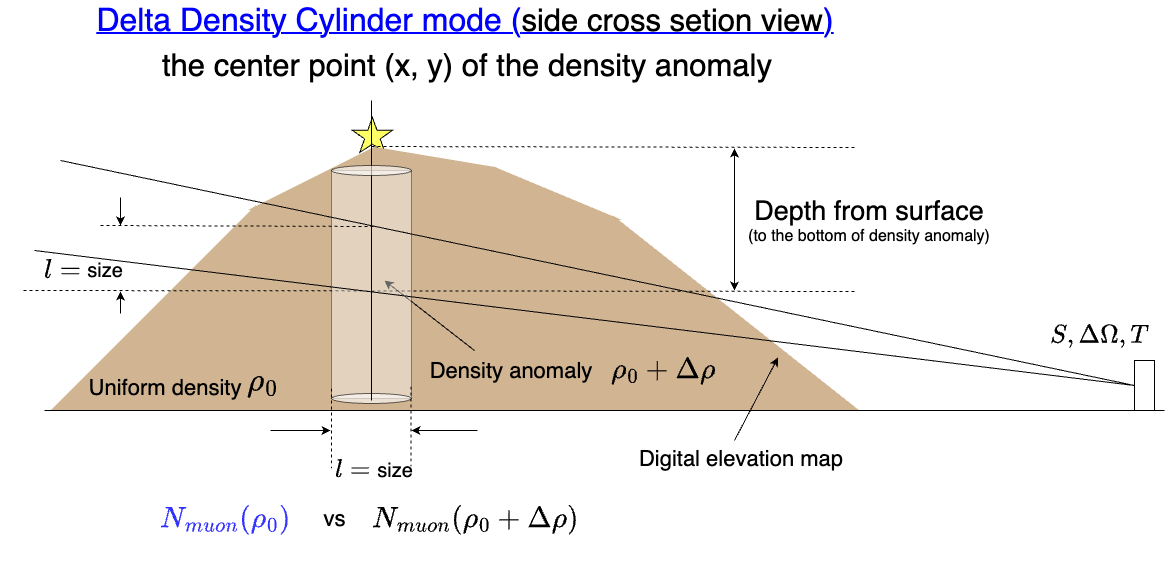

The diagram above was exported from draw.io. Its source (the exported page's mxGraphModel, read from the mxfile embedded in the PNG):
<mxGraphModel dx="1008" dy="636" grid="1" gridSize="10" guides="1" tooltips="1" connect="1" arrows="1" fold="1" page="1" pageScale="1" pageWidth="1654" pageHeight="1169" background="#ffffff" math="1" shadow="0">
  <root>
    <mxCell id="0" />
    <mxCell id="1" parent="0" />
    <mxCell id="928" value="" style="verticalLabelPosition=bottom;verticalAlign=top;html=1;shape=mxgraph.basic.star;fillColor=#FFFF66;" parent="1" vertex="1">
      <mxGeometry x="351.9" y="117" width="40" height="35" as="geometry" />
    </mxCell>
    <mxCell id="893" value="" style="group" parent="1" vertex="1" connectable="0">
      <mxGeometry x="54" y="148" width="954" height="280" as="geometry" />
    </mxCell>
    <mxCell id="894" value="" style="verticalLabelPosition=bottom;verticalAlign=top;html=1;shape=mxgraph.basic.orthogonal_triangle;flipH=1;fillColor=#D1B593;strokeColor=light-dark(#d1b593, #ededed);strokeWidth=3;" parent="893" vertex="1">
      <mxGeometry y="60" width="200" height="200" as="geometry" />
    </mxCell>
    <mxCell id="895" value="" style="verticalLabelPosition=bottom;verticalAlign=top;html=1;shape=mxgraph.basic.orthogonal_triangle;flipH=1;fillColor=#D1B593;strokeColor=light-dark(#d1b593, #ededed);strokeWidth=3;" parent="893" vertex="1">
      <mxGeometry x="200" width="120" height="60" as="geometry" />
    </mxCell>
    <mxCell id="896" value="" style="verticalLabelPosition=bottom;verticalAlign=top;html=1;shape=mxgraph.basic.orthogonal_triangle;flipH=0;fillColor=#D1B593;strokeColor=light-dark(#d1b593, #ededed);strokeWidth=3;" parent="893" vertex="1">
      <mxGeometry x="320" width="120" height="20" as="geometry" />
    </mxCell>
    <mxCell id="897" value="" style="verticalLabelPosition=bottom;verticalAlign=top;html=1;shape=mxgraph.basic.orthogonal_triangle;flipH=0;fillColor=#D1B593;strokeColor=light-dark(#d1b593, #ededed);strokeWidth=3;" parent="893" vertex="1">
      <mxGeometry x="440" y="20" width="120" height="50" as="geometry" />
    </mxCell>
    <mxCell id="898" value="" style="verticalLabelPosition=bottom;verticalAlign=top;html=1;shape=mxgraph.basic.orthogonal_triangle;flipH=0;fillColor=#D1B593;strokeColor=light-dark(#d1b593, #ededed);strokeWidth=3;" parent="893" vertex="1">
      <mxGeometry x="560" y="70" width="240" height="190" as="geometry" />
    </mxCell>
    <mxCell id="899" value="" style="verticalLabelPosition=bottom;verticalAlign=top;html=1;shape=mxgraph.basic.rect;fillColor2=none;strokeWidth=3;size=20;indent=5;fillColor=#D1B593;strokeColor=light-dark(#d1b593, #ededed);" parent="893" vertex="1">
      <mxGeometry x="200" y="60" width="120" height="200" as="geometry" />
    </mxCell>
    <mxCell id="900" value="" style="verticalLabelPosition=bottom;verticalAlign=top;html=1;shape=mxgraph.basic.rect;fillColor2=none;strokeWidth=3;size=20;indent=5;fillColor=#D1B593;strokeColor=light-dark(#d1b593, #ededed);" parent="893" vertex="1">
      <mxGeometry x="320" y="20" width="120" height="240" as="geometry" />
    </mxCell>
    <mxCell id="901" value="" style="verticalLabelPosition=bottom;verticalAlign=top;html=1;shape=mxgraph.basic.rect;fillColor2=none;strokeWidth=3;size=20;indent=5;fillColor=#D1B593;strokeColor=light-dark(#d1b593, #ededed);" parent="893" vertex="1">
      <mxGeometry x="440" y="70" width="120" height="190" as="geometry" />
    </mxCell>
    <mxCell id="904" value="" style="endArrow=none;html=1;dashed=1;" parent="893" edge="1">
      <mxGeometry width="50" height="50" relative="1" as="geometry">
        <mxPoint x="800" y="142.96000000000004" as="sourcePoint" />
        <mxPoint x="-34" y="142" as="targetPoint" />
      </mxGeometry>
    </mxCell>
    <mxCell id="905" value="" style="endArrow=classic;startArrow=classic;html=1;" parent="893" edge="1">
      <mxGeometry width="50" height="50" relative="1" as="geometry">
        <mxPoint x="680" y="142" as="sourcePoint" />
        <mxPoint x="680" y="3.552713678800501e-14" as="targetPoint" />
      </mxGeometry>
    </mxCell>
    <mxCell id="906" value="&lt;font style=&quot;font-size: 27px;&quot;&gt;Depth from surface&lt;/font&gt;&lt;br&gt;&lt;span style=&quot;font-size: 16px;&quot;&gt;(to the bottom of density anomaly)&lt;/span&gt;" style="text;strokeColor=none;align=center;fillColor=none;html=1;verticalAlign=middle;whiteSpace=wrap;rounded=0;" parent="893" vertex="1">
      <mxGeometry x="690" y="32" width="250" height="80" as="geometry" />
    </mxCell>
    <mxCell id="908" value="" style="endArrow=classic;html=1;" parent="893" edge="1">
      <mxGeometry width="50" height="50" relative="1" as="geometry">
        <mxPoint x="420" y="202" as="sourcePoint" />
        <mxPoint x="330" y="132" as="targetPoint" />
      </mxGeometry>
    </mxCell>
    <mxCell id="909" value="" style="group" parent="893" vertex="1" connectable="0">
      <mxGeometry x="-41" y="200" width="304" height="80" as="geometry" />
    </mxCell>
    <mxCell id="910" value="&lt;font style=&quot;color: rgb(0, 0, 0);&quot;&gt;&lt;font&gt;Uniform density&lt;/font&gt;&lt;/font&gt;" style="text;strokeColor=none;align=center;fillColor=none;html=1;verticalAlign=middle;whiteSpace=wrap;rounded=0;fontSize=22;" parent="909" vertex="1">
      <mxGeometry width="304" height="80" as="geometry" />
    </mxCell>
    <mxCell id="911" value="&lt;span&gt;$$\rho_0 $$&lt;/span&gt;" style="text;html=1;strokeColor=none;fillColor=none;align=center;verticalAlign=middle;whiteSpace=wrap;rounded=0;fillStyle=hatch;fontSize=28;fontColor=#000000;" parent="909" vertex="1">
      <mxGeometry x="217" y="3" width="65" height="60" as="geometry" />
    </mxCell>
    <mxCell id="946" value="" style="endArrow=classic;html=1;" edge="1" parent="909">
      <mxGeometry width="50" height="50" relative="1" as="geometry">
        <mxPoint x="257" y="82" as="sourcePoint" />
        <mxPoint x="317" y="82" as="targetPoint" />
      </mxGeometry>
    </mxCell>
    <mxCell id="912" value="" style="group" parent="893" vertex="1" connectable="0">
      <mxGeometry x="330" y="192" width="312" height="60" as="geometry" />
    </mxCell>
    <mxCell id="913" value="Density anomaly" style="text;strokeColor=none;align=center;fillColor=none;html=1;verticalAlign=middle;whiteSpace=wrap;rounded=0;fontSize=22;" parent="912" vertex="1">
      <mxGeometry y="12" width="254" height="38" as="geometry" />
    </mxCell>
    <mxCell id="914" value="&lt;span&gt;$$\rho_0+\Delta \rho $$&lt;/span&gt;" style="text;html=1;strokeColor=none;fillColor=none;align=center;verticalAlign=middle;whiteSpace=wrap;rounded=0;fillStyle=hatch;fontSize=25;fontColor=#000000;" parent="912" vertex="1">
      <mxGeometry x="247" width="65" height="60" as="geometry" />
    </mxCell>
    <mxCell id="921" value="" style="endArrow=classic;html=1;" parent="893" edge="1">
      <mxGeometry width="50" height="50" relative="1" as="geometry">
        <mxPoint x="66" y="49" as="sourcePoint" />
        <mxPoint x="66" y="76.96000000000001" as="targetPoint" />
      </mxGeometry>
    </mxCell>
    <mxCell id="923" value="" style="endArrow=classic;html=1;" parent="893" edge="1">
      <mxGeometry width="50" height="50" relative="1" as="geometry">
        <mxPoint x="66" y="165" as="sourcePoint" />
        <mxPoint x="66" y="142.96000000000004" as="targetPoint" />
      </mxGeometry>
    </mxCell>
    <mxCell id="937" value="" style="rounded=0;whiteSpace=wrap;html=1;opacity=40;" vertex="1" parent="893">
      <mxGeometry x="277" y="22" width="80" height="228" as="geometry" />
    </mxCell>
    <mxCell id="943" value="" style="ellipse;whiteSpace=wrap;html=1;opacity=60;" vertex="1" parent="893">
      <mxGeometry x="277" y="245" width="80" height="10" as="geometry" />
    </mxCell>
    <mxCell id="892" value="" style="endArrow=classic;html=1;" parent="893" edge="1">
      <mxGeometry width="50" height="50" relative="1" as="geometry">
        <mxPoint x="423" y="282" as="sourcePoint" />
        <mxPoint x="357" y="282" as="targetPoint" />
      </mxGeometry>
    </mxCell>
    <mxCell id="945" value="" style="endArrow=none;html=1;dashed=1;" edge="1" parent="893">
      <mxGeometry width="50" height="50" relative="1" as="geometry">
        <mxPoint x="356.58" y="238" as="sourcePoint" />
        <mxPoint x="356.58" y="318" as="targetPoint" />
      </mxGeometry>
    </mxCell>
    <mxCell id="947" value="" style="endArrow=none;html=1;dashed=1;" edge="1" parent="893">
      <mxGeometry width="50" height="50" relative="1" as="geometry">
        <mxPoint x="319" y="78" as="sourcePoint" />
        <mxPoint x="46" y="77" as="targetPoint" />
      </mxGeometry>
    </mxCell>
    <mxCell id="46" value="&lt;font style=&quot;font-size: 32px;&quot;&gt;Delta Density Cylinder mode (&lt;span style=&quot;color: rgb(0, 0, 0); font-size: 31px;&quot;&gt;side cross setion view&lt;/span&gt;)&lt;/font&gt;" style="text;html=1;strokeColor=none;fillColor=none;align=center;verticalAlign=middle;whiteSpace=wrap;rounded=0;fontSize=20;fontColor=#0000FF;fontStyle=4" parent="1" vertex="1">
      <mxGeometry width="930" height="40" as="geometry" />
    </mxCell>
    <mxCell id="838" value="" style="endArrow=none;html=1;" parent="1" edge="1">
      <mxGeometry width="50" height="50" relative="1" as="geometry">
        <mxPoint x="44" y="410" as="sourcePoint" />
        <mxPoint x="1164" y="410" as="targetPoint" />
      </mxGeometry>
    </mxCell>
    <mxCell id="839" value="" style="rounded=0;whiteSpace=wrap;html=1;" parent="1" vertex="1">
      <mxGeometry x="1134" y="360" width="20" height="50" as="geometry" />
    </mxCell>
    <mxCell id="858" value="&lt;span style=&quot;font-size: 22px;&quot;&gt;$$ S, \Delta \Omega, T $$&lt;/span&gt;" style="text;html=1;strokeColor=none;fillColor=none;align=center;verticalAlign=middle;whiteSpace=wrap;rounded=0;fillStyle=hatch;fontSize=25;fontColor=#000000;" parent="1" vertex="1">
      <mxGeometry x="1044" y="320" width="110" height="30" as="geometry" />
    </mxCell>
    <mxCell id="862" value="" style="endArrow=none;html=1;entryX=0;entryY=0.5;entryDx=0;entryDy=0;" parent="1" target="839" edge="1">
      <mxGeometry width="50" height="50" relative="1" as="geometry">
        <mxPoint x="60" y="160" as="sourcePoint" />
        <mxPoint x="1114" y="350" as="targetPoint" />
      </mxGeometry>
    </mxCell>
    <mxCell id="863" value="" style="endArrow=none;html=1;entryX=0;entryY=0.5;entryDx=0;entryDy=0;" parent="1" target="839" edge="1">
      <mxGeometry width="50" height="50" relative="1" as="geometry">
        <mxPoint x="34" y="250" as="sourcePoint" />
        <mxPoint x="1144" y="395" as="targetPoint" />
      </mxGeometry>
    </mxCell>
    <mxCell id="881" value="Digital elevation map" style="text;strokeColor=none;align=center;fillColor=none;html=1;verticalAlign=middle;whiteSpace=wrap;rounded=0;fontSize=22;" parent="1" vertex="1">
      <mxGeometry x="614" y="440" width="254" height="38" as="geometry" />
    </mxCell>
    <mxCell id="883" value="" style="endArrow=classic;html=1;entryX=0.723;entryY=0.737;entryDx=0;entryDy=0;entryPerimeter=0;" parent="1" edge="1">
      <mxGeometry width="50" height="50" relative="1" as="geometry">
        <mxPoint x="734" y="440" as="sourcePoint" />
        <mxPoint x="777.52" y="357.0300000000001" as="targetPoint" />
      </mxGeometry>
    </mxCell>
    <mxCell id="919" value="" style="group" parent="1" vertex="1" connectable="0">
      <mxGeometry x="320" y="440" width="120" height="60" as="geometry" />
    </mxCell>
    <mxCell id="915" value="&lt;span&gt;&lt;font style=&quot;font-size: 22px;&quot;&gt;$$l= $$&lt;/font&gt;&lt;/span&gt;" style="text;html=1;strokeColor=none;fillColor=none;align=center;verticalAlign=middle;whiteSpace=wrap;rounded=0;fillStyle=hatch;fontSize=25;fontColor=#000000;" parent="919" vertex="1">
      <mxGeometry width="65" height="60" as="geometry" />
    </mxCell>
    <mxCell id="917" value="&lt;font style=&quot;font-size: 20px;&quot;&gt;size&lt;/font&gt;" style="text;strokeColor=none;align=center;fillColor=none;html=1;verticalAlign=middle;whiteSpace=wrap;rounded=0;fontSize=22;" parent="919" vertex="1">
      <mxGeometry x="30" y="11" width="90" height="38" as="geometry" />
    </mxCell>
    <mxCell id="944" value="" style="endArrow=none;html=1;dashed=1;" edge="1" parent="919">
      <mxGeometry width="50" height="50" relative="1" as="geometry">
        <mxPoint x="11" y="-52" as="sourcePoint" />
        <mxPoint x="11" y="28" as="targetPoint" />
      </mxGeometry>
    </mxCell>
    <mxCell id="929" value="" style="endArrow=none;html=1;dashed=1;entryX=0.413;entryY=0.829;entryDx=0;entryDy=0;entryPerimeter=0;" parent="1" target="928" edge="1">
      <mxGeometry width="50" height="50" relative="1" as="geometry">
        <mxPoint x="854" y="147" as="sourcePoint" />
        <mxPoint x="334" y="147" as="targetPoint" />
      </mxGeometry>
    </mxCell>
    <mxCell id="930" value="the center point (x, y) of the density anomaly" style="text;whiteSpace=wrap;html=1;fontSize=31;" parent="1" vertex="1">
      <mxGeometry x="159.9" y="40" width="640.1" height="60" as="geometry" />
    </mxCell>
    <mxCell id="935" value="" style="group" parent="1" vertex="1" connectable="0">
      <mxGeometry x="152.5" y="489" width="395" height="60" as="geometry" />
    </mxCell>
    <mxCell id="932" value="&lt;span&gt;&lt;font style=&quot;color: rgb(51, 51, 255);&quot;&gt;$$N_{muon}(\rho_0)$$&lt;/font&gt;&lt;/span&gt;" style="text;html=1;strokeColor=none;fillColor=none;align=center;verticalAlign=middle;whiteSpace=wrap;rounded=0;fillStyle=hatch;fontSize=25;fontColor=#000000;" parent="935" vertex="1">
      <mxGeometry width="145" height="60" as="geometry" />
    </mxCell>
    <mxCell id="933" value="vs" style="text;strokeColor=none;align=center;fillColor=none;html=1;verticalAlign=middle;whiteSpace=wrap;rounded=0;fontSize=22;" parent="935" vertex="1">
      <mxGeometry x="114.9" y="11" width="135.1" height="38" as="geometry" />
    </mxCell>
    <mxCell id="934" value="&lt;span&gt;$$N_{muon}(\rho_0+\Delta \rho)$$&lt;/span&gt;" style="text;html=1;strokeColor=none;fillColor=none;align=center;verticalAlign=middle;whiteSpace=wrap;rounded=0;fillStyle=hatch;fontSize=25;fontColor=#000000;" parent="935" vertex="1">
      <mxGeometry x="250" width="145" height="60" as="geometry" />
    </mxCell>
    <mxCell id="903" value="" style="endArrow=none;html=1;" parent="1" edge="1">
      <mxGeometry width="50" height="50" relative="1" as="geometry">
        <mxPoint x="371" y="100" as="sourcePoint" />
        <mxPoint x="371" y="400" as="targetPoint" />
      </mxGeometry>
    </mxCell>
    <mxCell id="941" value="" style="group" vertex="1" connectable="0" parent="1">
      <mxGeometry x="331" y="170" width="80" height="150" as="geometry" />
    </mxCell>
    <mxCell id="936" value="" style="ellipse;whiteSpace=wrap;html=1;opacity=60;" vertex="1" parent="941">
      <mxGeometry y="-5" width="80" height="10" as="geometry" />
    </mxCell>
    <mxCell id="924" value="" style="group;fontSize=11;" parent="1" vertex="1" connectable="0">
      <mxGeometry x="30" y="240" width="120" height="60" as="geometry" />
    </mxCell>
    <mxCell id="925" value="&lt;span&gt;&lt;font style=&quot;font-size: 23px;&quot;&gt;$$l= $$&lt;/font&gt;&lt;/span&gt;" style="text;html=1;strokeColor=none;fillColor=none;align=center;verticalAlign=middle;whiteSpace=wrap;rounded=0;fillStyle=hatch;fontSize=25;fontColor=#000000;" parent="924" vertex="1">
      <mxGeometry width="65" height="60" as="geometry" />
    </mxCell>
    <mxCell id="926" value="&lt;font style=&quot;font-size: 20px;&quot;&gt;size&lt;/font&gt;" style="text;strokeColor=none;align=center;fillColor=none;html=1;verticalAlign=middle;whiteSpace=wrap;rounded=0;fontSize=22;" parent="924" vertex="1">
      <mxGeometry x="30" y="11" width="90" height="38" as="geometry" />
    </mxCell>
  </root>
</mxGraphModel>